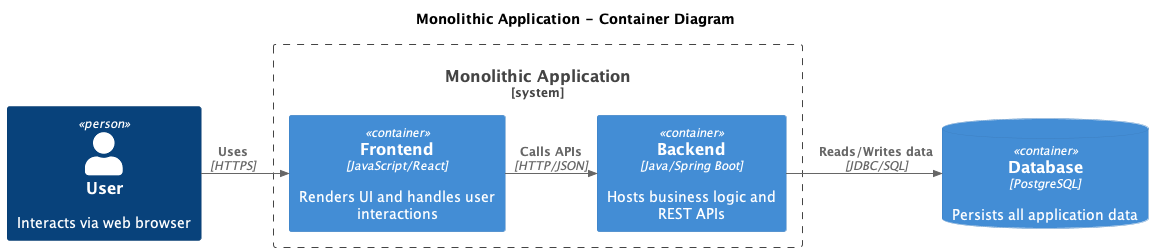

The diagram above was rendered by PlantUML. Its source (embedded in the PNG):
@startuml
left to right direction
!include https://raw.githubusercontent.com/plantuml-stdlib/C4-PlantUML/master/C4_Container.puml

skinparam nodesep 10
skinparam ranksep 10

TITLE Monolithic Application - Container Diagram

Person(user, "User", "Interacts via web browser")

System_Boundary(monolith, "Monolithic Application") {
  Container(frontend, "Frontend", "JavaScript/React", "Renders UI and handles user interactions")
  Container(backend, "Backend", "Java/Spring Boot", "Hosts business logic and REST APIs")
}

ContainerDb(database, "Database", "PostgreSQL", "Persists all application data")

Rel(user, frontend, "Uses", "HTTPS")
Rel(frontend, backend, "Calls APIs", "HTTP/JSON")
Rel(backend, database, "Reads/Writes data", "JDBC/SQL")

@enduml